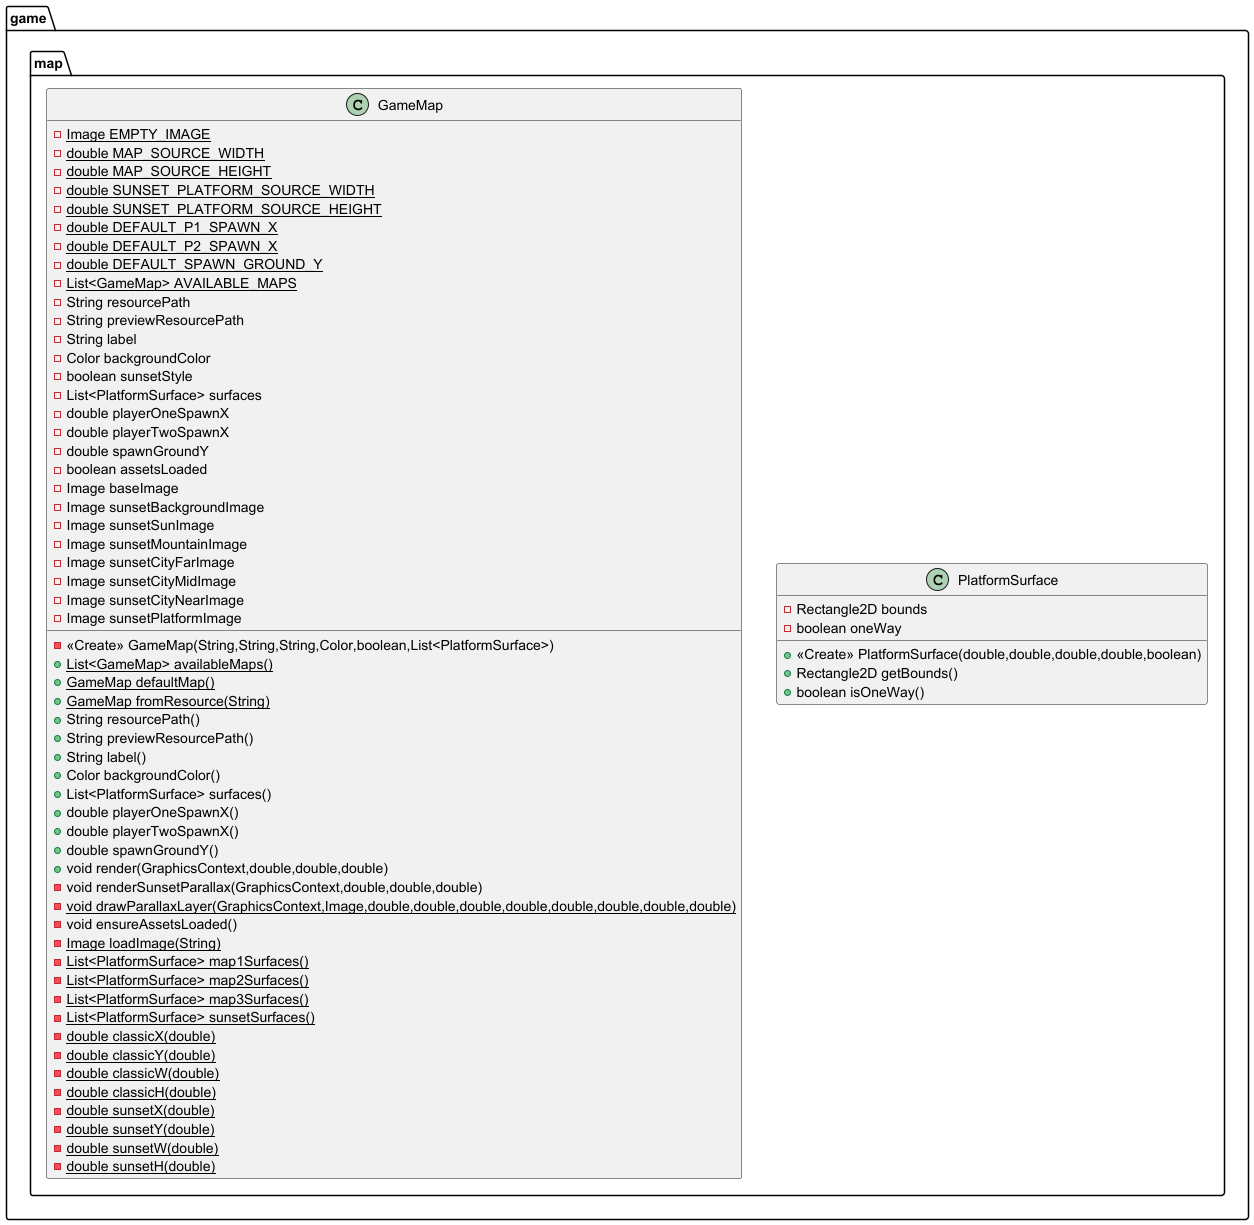

The diagram above was rendered by PlantUML. Its source (embedded in the PNG):
@startuml
class game.map.PlatformSurface {
- Rectangle2D bounds
- boolean oneWay
+ <<Create>> PlatformSurface(double,double,double,double,boolean)
+ Rectangle2D getBounds()
+ boolean isOneWay()
}


class game.map.GameMap {
- {static} Image EMPTY_IMAGE
- {static} double MAP_SOURCE_WIDTH
- {static} double MAP_SOURCE_HEIGHT
- {static} double SUNSET_PLATFORM_SOURCE_WIDTH
- {static} double SUNSET_PLATFORM_SOURCE_HEIGHT
- {static} double DEFAULT_P1_SPAWN_X
- {static} double DEFAULT_P2_SPAWN_X
- {static} double DEFAULT_SPAWN_GROUND_Y
- {static} List<GameMap> AVAILABLE_MAPS
- String resourcePath
- String previewResourcePath
- String label
- Color backgroundColor
- boolean sunsetStyle
- List<PlatformSurface> surfaces
- double playerOneSpawnX
- double playerTwoSpawnX
- double spawnGroundY
- boolean assetsLoaded
- Image baseImage
- Image sunsetBackgroundImage
- Image sunsetSunImage
- Image sunsetMountainImage
- Image sunsetCityFarImage
- Image sunsetCityMidImage
- Image sunsetCityNearImage
- Image sunsetPlatformImage
- <<Create>> GameMap(String,String,String,Color,boolean,List<PlatformSurface>)
+ {static} List<GameMap> availableMaps()
+ {static} GameMap defaultMap()
+ {static} GameMap fromResource(String)
+ String resourcePath()
+ String previewResourcePath()
+ String label()
+ Color backgroundColor()
+ List<PlatformSurface> surfaces()
+ double playerOneSpawnX()
+ double playerTwoSpawnX()
+ double spawnGroundY()
+ void render(GraphicsContext,double,double,double)
- void renderSunsetParallax(GraphicsContext,double,double,double)
- {static} void drawParallaxLayer(GraphicsContext,Image,double,double,double,double,double,double,double,double)
- void ensureAssetsLoaded()
- {static} Image loadImage(String)
- {static} List<PlatformSurface> map1Surfaces()
- {static} List<PlatformSurface> map2Surfaces()
- {static} List<PlatformSurface> map3Surfaces()
- {static} List<PlatformSurface> sunsetSurfaces()
- {static} double classicX(double)
- {static} double classicY(double)
- {static} double classicW(double)
- {static} double classicH(double)
- {static} double sunsetX(double)
- {static} double sunsetY(double)
- {static} double sunsetW(double)
- {static} double sunsetH(double)
}


@enduml